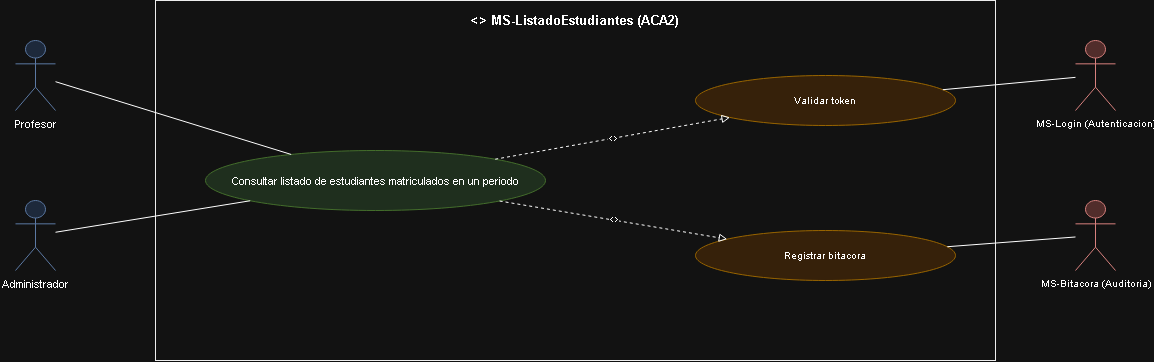

The diagram above was exported from draw.io. Its source (the exported page's mxGraphModel, read from the mxfile embedded in the PNG):
<mxGraphModel dx="1500" dy="550" grid="1" gridSize="10" guides="1" tooltips="1" connect="1" arrows="1" fold="1" page="1" pageScale="1" pageWidth="1169" pageHeight="826" math="0" shadow="0">
  <root>
    <mxCell id="0" />
    <mxCell id="1" parent="0" />
    <mxCell id="id536" parent="1" style="rounded=0;whiteSpace=wrap;html=1;verticalAlign=top;align=center;fontStyle=1;fillColor=none;strokeColor=#000000;fontSize=13;spacingTop=6;" value="&lt;&lt;microservicio&gt;&gt; MS-ListadoEstudiantes (ACA2)" vertex="1">
      <mxGeometry height="360" width="840" x="160" as="geometry" />
    </mxCell>
    <mxCell id="id537" parent="1" style="shape=umlActor;verticalLabelPosition=bottom;verticalAlign=top;html=1;outlineConnect=0;fillColor=#dae8fc;strokeColor=#6c8ebf;fontSize=11;" value="Profesor" vertex="1">
      <mxGeometry height="70" width="40" x="20" y="40" as="geometry" />
    </mxCell>
    <mxCell id="id538" parent="1" style="shape=umlActor;verticalLabelPosition=bottom;verticalAlign=top;html=1;outlineConnect=0;fillColor=#dae8fc;strokeColor=#6c8ebf;fontSize=11;" value="Administrador" vertex="1">
      <mxGeometry height="70" width="40" x="20" y="200" as="geometry" />
    </mxCell>
    <mxCell id="id539" parent="1" style="ellipse;whiteSpace=wrap;html=1;fillColor=#d5e8d4;strokeColor=#82b366;fontSize=11;" value="Consultar listado de estudiantes matriculados en un periodo" vertex="1">
      <mxGeometry height="60" width="340" x="210" y="150" as="geometry" />
    </mxCell>
    <mxCell id="id540" edge="1" parent="1" source="id537" style="edgeStyle=none;html=1;endArrow=none;rounded=0;" target="id539" value="">
      <mxGeometry relative="1" as="geometry" />
    </mxCell>
    <mxCell id="id541" edge="1" parent="1" source="id538" style="edgeStyle=none;html=1;endArrow=none;rounded=0;" target="id539" value="">
      <mxGeometry relative="1" as="geometry" />
    </mxCell>
    <mxCell id="id542" parent="1" style="ellipse;whiteSpace=wrap;html=1;fillColor=#ffe6cc;strokeColor=#d79b00;fontSize=10;" value="Validar token" vertex="1">
      <mxGeometry height="50" width="260" x="700" y="75" as="geometry" />
    </mxCell>
    <mxCell id="id543" edge="1" parent="1" source="id539" style="edgeStyle=none;html=1;endArrow=block;endFill=0;dashed=1;fontSize=9;" target="id542" value="&lt;&lt;include&gt;&gt;">
      <mxGeometry relative="1" as="geometry" />
    </mxCell>
    <mxCell id="id544" parent="1" style="shape=umlActor;verticalLabelPosition=bottom;verticalAlign=top;html=1;outlineConnect=0;fillColor=#f8cecc;strokeColor=#b85450;fontSize=10;" value="MS-Login (Autenticacion)" vertex="1">
      <mxGeometry height="70" width="40" x="1080" y="40" as="geometry" />
    </mxCell>
    <mxCell id="id545" edge="1" parent="1" source="id542" style="edgeStyle=none;html=1;endArrow=none;rounded=0;" target="id544" value="">
      <mxGeometry relative="1" as="geometry" />
    </mxCell>
    <mxCell id="id546" parent="1" style="ellipse;whiteSpace=wrap;html=1;fillColor=#ffe6cc;strokeColor=#d79b00;fontSize=10;" value="Registrar bitacora" vertex="1">
      <mxGeometry height="50" width="260" x="700" y="230" as="geometry" />
    </mxCell>
    <mxCell id="id547" edge="1" parent="1" source="id539" style="edgeStyle=none;html=1;endArrow=block;endFill=0;dashed=1;fontSize=9;" target="id546" value="&lt;&lt;include&gt;&gt;">
      <mxGeometry relative="1" as="geometry" />
    </mxCell>
    <mxCell id="id548" parent="1" style="shape=umlActor;verticalLabelPosition=bottom;verticalAlign=top;html=1;outlineConnect=0;fillColor=#f8cecc;strokeColor=#b85450;fontSize=10;" value="MS-Bitacora (Auditoria)" vertex="1">
      <mxGeometry height="70" width="40" x="1080" y="200" as="geometry" />
    </mxCell>
    <mxCell id="id549" edge="1" parent="1" source="id546" style="edgeStyle=none;html=1;endArrow=none;rounded=0;" target="id548" value="">
      <mxGeometry relative="1" as="geometry" />
    </mxCell>
  </root>
</mxGraphModel>